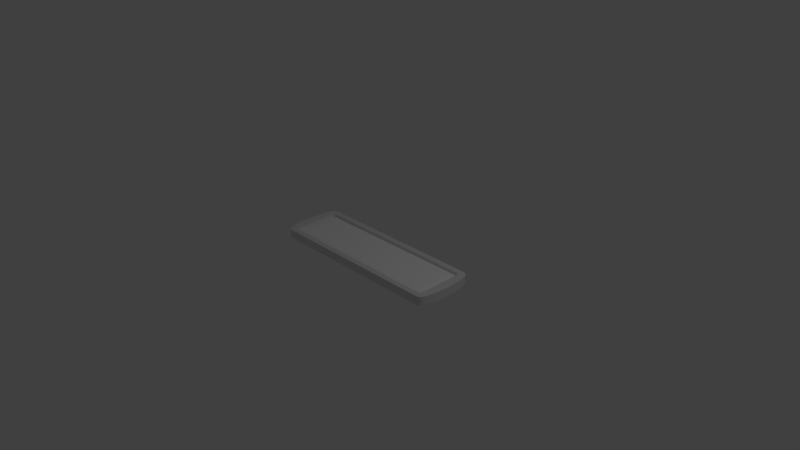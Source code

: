 # Source: Ceiling_Lamp.blend  (saved by Blender 2.72.0; exported with 4.5.12 LTS)
import bpy
from mathutils import Matrix  # noqa: F401  (used for matrix-valued properties, if any)

bpy.ops.wm.read_factory_settings(use_empty=True)
scene = bpy.context.scene
scene.name = 'Scene'

# ---- collections
col_collection_1 = bpy.data.collections.new('Collection 1'); scene.collection.children.link(col_collection_1)

# ---- materials (node trees are filled in below, after node groups)
mat_material = bpy.data.materials.new('Material')
mat_material.alpha_threshold = 0.0
mat_material.use_transparent_shadow = False
mat_material.roughness = 0.5
mat_material.line_color = (0.0, 0.0, 0.0, 1.0)
mat_material_001 = bpy.data.materials.new('Material.001')
mat_material_001.alpha_threshold = 0.0
mat_material_001.use_transparent_shadow = False
mat_material_001.diffuse_color = (1.0, 1.0, 1.0, 1.0)
mat_material_001.roughness = 0.5
mat_material_001.specular_intensity = 1.0

# ---- material node trees

# ---- world
world_world = bpy.data.worlds.new('World'); scene.world = world_world
world_world.color = (0.05088, 0.05088, 0.05088)
world_world.use_sun_shadow = False
world_world.sun_shadow_jitter_overblur = 0.0
world_world.cycles.sampling_method = 'MANUAL'
world_world.cycles.sample_map_resolution = 256

# ---- cameras
cam_camera = bpy.data.cameras.new('Camera')
cam_camera.clip_end = 100.0
cam_camera.lens = 35.0
cam_camera.sensor_width = 32.0
cam_camera.sensor_height = 18.0
cam_camera.ortho_scale = 7.314
cam_camera.dof.focus_distance = 0.0
cam_camera.dof.aperture_fstop = 128.0

# ---- lights
light_lamp = bpy.data.lights.new('Lamp', 'POINT')
light_lamp.transmission_factor = 0.0
light_lamp.cutoff_distance = 30.0
light_lamp.energy = 100.0
light_lamp.shadow_buffer_clip_start = 1.001
light_lamp.shadow_soft_size = 0.1
light_lamp.shadow_maximum_resolution = 0.006
light_lamp.use_absolute_resolution = True
light_lamp.cycles.use_multiple_importance_sampling = False

# ---- meshes
me_cube = bpy.data.meshes.new('Cube')
me_cube.from_pydata([(5.361e-07, 0.5782, 0.7119), (2.253, 0.5782, 0.7119), (2.09, -3.434e-07, 0.7119), (2.253, 0.5782, -0.7119), (4.321e-07, 0.5782, -0.7119), (2.09, 7.122e-09, -0.7119), (4.768e-07, 0.7119, -0.7119), (2.09, 0.5782, -0.7119), (7.153e-07, 0.7119, 0.7119), (2.321, 0.0, -0.7119), (2.06, 0.7119, 0.7119), (2.321, 0.0, 0.7119), (2.06, 0.7119, -0.7119), (2.384e-07, 1.192e-07, -0.7119), (2.09, 0.2891, 0.7119), (2.09, 0.2891, -0.7119), (2.305, 0.2891, -0.7119), (2.305, 0.2891, 0.7119), (3.352e-07, 0.2891, -0.7119), (2.123, 0.7119, -0.7119), (2.223, 0.6416, -0.7119), (2.172, 0.6913, -0.7119), (2.223, 0.6416, 0.7119), (2.123, 0.7119, 0.7119), (2.172, 0.6913, 0.7119), (0.0, 0.5782, 0.1857), (2.09, 0.0, 0.1857), (0.0, 0.0, 0.5376), (2.09, 0.2891, 0.1857), (0.0, 0.2891, 0.5376), (2.027, 0.5782, 0.7119), (2.09, 0.5156, 0.7119), (2.152, 0.5782, 0.7119), (2.09, 0.6407, 0.7119), (2.072, 0.5599, 0.7119), (2.09, 0.5156, 0.1857), (2.027, 0.5782, 0.1857), (2.072, 0.5599, 0.1857), (1.931, 0.5782, 0.1857), (2.09, 0.4748, 0.1857), (1.974, 0.0, 0.4708), (1.875, 0.0, 0.5376), (1.934, 0.0, 0.518), (1.867, 0.2891, 0.5376), (1.967, 0.2891, 0.4714), (1.926, 0.2891, 0.5182), (1.864, 0.403, 0.5376), (1.963, 0.4749, 0.4717), (1.933, 0.4952, 0.4685), (1.922, 0.4392, 0.5183), (1.898, 0.4598, 0.5173), (0.0, 0.4047, 0.5376), (-1.273e-11, 0.4967, 0.4684), (0.0, 0.4615, 0.5173)], [], [(3, 16, 15, 7), (3, 1, 17, 16), (30, 0, 25, 38, 36), (16, 9, 5, 15), (17, 14, 2, 11), (7, 15, 18, 4), (19, 21, 20, 3, 7, 12), (14, 31, 35, 39, 28), (10, 12, 6, 8), (23, 19, 12, 10), (1, 32, 31, 14, 17), (16, 17, 11, 9), (12, 7, 4, 6), (15, 5, 13, 18), (2, 14, 28, 26), (19, 23, 24, 21), (21, 24, 22, 20), (20, 22, 1, 3), (43, 29, 27, 41), (22, 24, 23, 10, 33, 32, 1), (30, 34, 31, 32, 33), (30, 36, 37, 34), (34, 37, 35, 31), (10, 8, 0, 30, 33), (35, 37, 36, 38, 48, 47, 39), (39, 47, 44, 28), (48, 38, 25, 52), (43, 46, 51, 29), (49, 47, 48, 50), (46, 49, 50), (40, 44, 45, 42), (42, 45, 43, 41), (44, 47, 49, 45), (45, 49, 46, 43), (48, 52, 53, 50), (50, 53, 51, 46), (28, 44, 40, 26)])
me_cube.polygons.foreach_set('use_smooth', [True] * 37)
me_cube.polygons.foreach_set('material_index', [0, 0, 0, 0, 0, 0, 0, 0, 0, 0, 0, 0, 0, 0, 0, 0, 0, 0, 1, 0, 0, 0, 0, 0, 1, 1, 1, 1, 1, 1, 1, 1, 1, 1, 1, 1, 1])
me_cube.materials.append(mat_material)
me_cube.materials.append(mat_material_001)
me_cube.use_remesh_preserve_volume = False
me_cube.use_remesh_preserve_attributes = False
me_cube.use_mirror_vertex_groups = False
me_cube.update()

# ---- objects
ob_cube = bpy.data.objects.new('Cube', me_cube)
ob_lamp = bpy.data.objects.new('Lamp', light_lamp)
ob_camera = bpy.data.objects.new('Camera', cam_camera)

# ---- transforms, parenting, visibility, modifiers, constraints
ob_cube.location = (0.0, 0.0, 0.0)
ob_cube.scale = (0.5691, 0.5691, 0.0829)
ob_cube.lock_rotations_4d = False
ob_cube.empty_display_type = 'ARROWS'
ob_cube.lineart.crease_threshold = 0.0
_m = ob_cube.modifiers.new('Mirror', 'MIRROR')
_m.use_axis = (True, True, False)
_m.use_clip = True
_m = ob_cube.modifiers.new('EdgeSplit', 'EDGE_SPLIT')
_m.split_angle = 1.204
ob_lamp.location = (4.076, 1.005, 5.904)
ob_lamp.rotation_euler = (0.6503, 0.05522, 1.866)
ob_lamp.lock_rotations_4d = False
ob_lamp.empty_display_type = 'ARROWS'
ob_lamp.color = (0.0, 0.0, 0.0, 0.0)
ob_lamp.lineart.crease_threshold = 0.0
ob_camera.location = (7.481, -6.508, 5.344)
ob_camera.rotation_euler = (1.109, 0.01082, 0.8149)
ob_camera.lock_rotations_4d = False
ob_camera.empty_display_type = 'ARROWS'
ob_camera.color = (0.0, 0.0, 0.0, 0.0)
ob_camera.display_type = 'WIRE'
ob_camera.lineart.crease_threshold = 0.0

# ---- collection membership
col_collection_1.objects.link(ob_cube)
col_collection_1.objects.link(ob_lamp)
col_collection_1.objects.link(ob_camera)

# ---- scene / render settings (as saved in the file)
scene.camera = ob_camera
scene.frame_start = 1; scene.frame_end = 250; scene.frame_set(1)
scene.render.engine = 'BLENDER_EEVEE_NEXT'
scene.render.resolution_percentage = 50
scene.render.dither_intensity = 0.0
scene.cycles.use_denoising = False
scene.cycles.samples = 10
scene.cycles.sampling_pattern = 'TABULATED_SOBOL'
scene.cycles.light_sampling_threshold = 0.0
scene.cycles.use_adaptive_sampling = False
scene.cycles.use_light_tree = False
scene.cycles.blur_glossy = 0.0
scene.cycles.pixel_filter_type = 'GAUSSIAN'
scene.cycles.sample_clamp_indirect = 0.0
scene.view_settings.view_transform = 'Standard'
bpy.context.view_layer.update()
